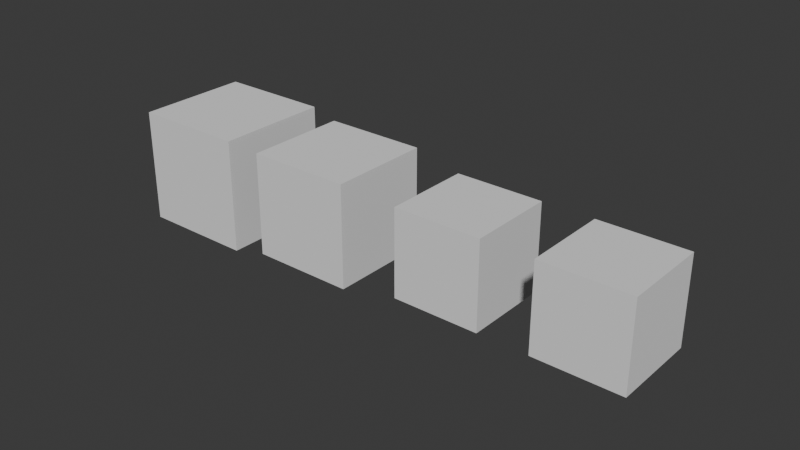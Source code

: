 # Source: gn_proximity_scale.blend  (saved by Blender 4.4.32; exported with 4.5.12 LTS)
import bpy
from mathutils import Matrix  # noqa: F401  (used for matrix-valued properties, if any)

bpy.ops.wm.read_factory_settings(use_empty=True)
scene = bpy.context.scene
scene.name = 'Scene'

# ---- collections
col_cubes = bpy.data.collections.new('cubes'); scene.collection.children.link(col_cubes)

# ---- node groups
ng_proximity_scale = bpy.data.node_groups.new('proximity_scale', 'GeometryNodeTree')
_s = ng_proximity_scale.interface.new_socket(name='Geometry', in_out='OUTPUT', socket_type='NodeSocketGeometry')
_s = ng_proximity_scale.interface.new_socket(name='Collection', in_out='INPUT', socket_type='NodeSocketCollection')
_s.default_value = col_cubes
_s.description = 'Input a collection containing several objects'
ng_proximity_scale.is_modifier = True
# nodes of 'proximity_scale' reference scene objects; filled in after objects exist

# ---- world
world_world = bpy.data.worlds.new('World'); scene.world = world_world
world_world.use_nodes = True; world_world.node_tree.nodes.clear()
_N = world_world.node_tree.nodes; _L = world_world.node_tree.links
n0 = _N.new('ShaderNodeOutputWorld'); n0.name = 'World Output'; n0.location = (300, 300)
n1 = _N.new('ShaderNodeBackground'); n1.name = 'Background'; n1.location = (10, 300)
n1.inputs[0].default_value = (0.05088, 0.05088, 0.05088, 1.0)
_L.new(n1.outputs[0], n0.inputs[0])
n0.is_active_output = True
world_world.color = (0.05088, 0.05088, 0.05088)
world_world.sun_shadow_jitter_overblur = 0.0

# ---- meshes
me_plane = bpy.data.meshes.new('Plane')
me_plane.from_pydata([(-1.895, -1.895, 0.0), (1.895, -1.895, 0.0), (-1.895, 1.895, 0.0), (1.895, 1.895, 0.0)], [(2, 0), (0, 1), (1, 3), (3, 2)], [])
_uv = me_plane.uv_layers.new(name='UVMap')
_uv.uv.foreach_set('vector', [])
me_plane.update()
me_circle = bpy.data.meshes.new('Circle')
me_circle.from_pydata([(0.0, 1.0, 0.0), (-0.1951, 0.9808, 0.0), (-0.3827, 0.9239, 0.0), (-0.5556, 0.8315, 0.0), (-0.7071, 0.7071, 0.0), (-0.8315, 0.5556, 0.0), (-0.9239, 0.3827, 0.0), (-0.9808, 0.1951, 0.0), (-1.0, 0.0, 0.0), (-0.9808, -0.1951, 0.0), (-0.9239, -0.3827, 0.0), (-0.8315, -0.5556, 0.0), (-0.7071, -0.7071, 0.0), (-0.5556, -0.8315, 0.0), (-0.3827, -0.9239, 0.0), (-0.1951, -0.9808, 0.0), (0.0, -1.0, 0.0), (0.1951, -0.9808, 0.0), (0.3827, -0.9239, 0.0), (0.5556, -0.8315, 0.0), (0.7071, -0.7071, 0.0), (0.8315, -0.5556, 0.0), (0.9239, -0.3827, 0.0), (0.9808, -0.1951, 0.0), (1.0, 0.0, 0.0), (0.9808, 0.1951, 0.0), (0.9239, 0.3827, 0.0), (0.8315, 0.5556, 0.0), (0.7071, 0.7071, 0.0), (0.5556, 0.8315, 0.0), (0.3827, 0.9239, 0.0), (0.1951, 0.9808, 0.0)], [(1, 0), (2, 1), (3, 2), (4, 3), (5, 4), (6, 5), (7, 6), (8, 7), (9, 8), (10, 9), (11, 10), (12, 11), (13, 12), (14, 13), (15, 14), (16, 15), (17, 16), (18, 17), (19, 18), (20, 19), (21, 20), (22, 21), (23, 22), (24, 23), (25, 24), (26, 25), (27, 26), (28, 27), (29, 28), (30, 29), (31, 30), (0, 31)], [])
_uv = me_circle.uv_layers.new(name='UVMap')
_uv.uv.foreach_set('vector', [])
me_circle.update()
me_cube = bpy.data.meshes.new('Cube')
me_cube.from_pydata([(-0.7204, -0.7204, -0.7204), (-0.7204, -0.7204, 0.7204), (-0.7204, 0.7204, -0.7204), (-0.7204, 0.7204, 0.7204), (0.7204, -0.7204, -0.7204), (0.7204, -0.7204, 0.7204), (0.7204, 0.7204, -0.7204), (0.7204, 0.7204, 0.7204)], [], [(0, 1, 3, 2), (2, 3, 7, 6), (6, 7, 5, 4), (4, 5, 1, 0), (2, 6, 4, 0), (7, 3, 1, 5)])
_uv = me_cube.uv_layers.new(name='UVMap')
_uv.uv.foreach_set('vector', [0.375, 0.0, 0.625, 0.0, 0.625, 0.25, 0.375, 0.25, 0.375, 0.25, 0.625, 0.25, 0.625, 0.5, 0.375, 0.5, 0.375, 0.5, 0.625, 0.5, 0.625, 0.75, 0.375, 0.75, 0.375, 0.75, 0.625, 0.75, 0.625, 1.0, 0.375, 1.0, 0.125, 0.5, 0.375, 0.5, 0.375, 0.75, 0.125, 0.75, 0.625, 0.5, 0.875, 0.5, 0.875, 0.75, 0.625, 0.75])
me_cube.update()
me_cube_001 = bpy.data.meshes.new('Cube.001')
me_cube_001.from_pydata([(-0.7204, -0.7204, -0.7204), (-0.7204, -0.7204, 0.7204), (-0.7204, 0.7204, -0.7204), (-0.7204, 0.7204, 0.7204), (0.7204, -0.7204, -0.7204), (0.7204, -0.7204, 0.7204), (0.7204, 0.7204, -0.7204), (0.7204, 0.7204, 0.7204)], [], [(0, 1, 3, 2), (2, 3, 7, 6), (6, 7, 5, 4), (4, 5, 1, 0), (2, 6, 4, 0), (7, 3, 1, 5)])
_uv = me_cube_001.uv_layers.new(name='UVMap')
_uv.uv.foreach_set('vector', [0.375, 0.0, 0.625, 0.0, 0.625, 0.25, 0.375, 0.25, 0.375, 0.25, 0.625, 0.25, 0.625, 0.5, 0.375, 0.5, 0.375, 0.5, 0.625, 0.5, 0.625, 0.75, 0.375, 0.75, 0.375, 0.75, 0.625, 0.75, 0.625, 1.0, 0.375, 1.0, 0.125, 0.5, 0.375, 0.5, 0.375, 0.75, 0.125, 0.75, 0.625, 0.5, 0.875, 0.5, 0.875, 0.75, 0.625, 0.75])
me_cube_001.update()
me_cube_002 = bpy.data.meshes.new('Cube.002')
me_cube_002.from_pydata([(-0.7204, -0.7204, -0.7204), (-0.7204, -0.7204, 0.7204), (-0.7204, 0.7204, -0.7204), (-0.7204, 0.7204, 0.7204), (0.7204, -0.7204, -0.7204), (0.7204, -0.7204, 0.7204), (0.7204, 0.7204, -0.7204), (0.7204, 0.7204, 0.7204)], [], [(0, 1, 3, 2), (2, 3, 7, 6), (6, 7, 5, 4), (4, 5, 1, 0), (2, 6, 4, 0), (7, 3, 1, 5)])
_uv = me_cube_002.uv_layers.new(name='UVMap')
_uv.uv.foreach_set('vector', [0.375, 0.0, 0.625, 0.0, 0.625, 0.25, 0.375, 0.25, 0.375, 0.25, 0.625, 0.25, 0.625, 0.5, 0.375, 0.5, 0.375, 0.5, 0.625, 0.5, 0.625, 0.75, 0.375, 0.75, 0.375, 0.75, 0.625, 0.75, 0.625, 1.0, 0.375, 1.0, 0.125, 0.5, 0.375, 0.5, 0.375, 0.75, 0.125, 0.75, 0.625, 0.5, 0.875, 0.5, 0.875, 0.75, 0.625, 0.75])
me_cube_002.update()
me_cube_003 = bpy.data.meshes.new('Cube.003')
me_cube_003.from_pydata([(-0.7204, -0.7204, -0.7204), (-0.7204, -0.7204, 0.7204), (-0.7204, 0.7204, -0.7204), (-0.7204, 0.7204, 0.7204), (0.7204, -0.7204, -0.7204), (0.7204, -0.7204, 0.7204), (0.7204, 0.7204, -0.7204), (0.7204, 0.7204, 0.7204)], [], [(0, 1, 3, 2), (2, 3, 7, 6), (6, 7, 5, 4), (4, 5, 1, 0), (2, 6, 4, 0), (7, 3, 1, 5)])
_uv = me_cube_003.uv_layers.new(name='UVMap')
_uv.uv.foreach_set('vector', [0.375, 0.0, 0.625, 0.0, 0.625, 0.25, 0.375, 0.25, 0.375, 0.25, 0.625, 0.25, 0.625, 0.5, 0.375, 0.5, 0.375, 0.5, 0.625, 0.5, 0.625, 0.75, 0.375, 0.75, 0.375, 0.75, 0.625, 0.75, 0.625, 1.0, 0.375, 1.0, 0.125, 0.5, 0.375, 0.5, 0.375, 0.75, 0.125, 0.75, 0.625, 0.5, 0.875, 0.5, 0.875, 0.75, 0.625, 0.75])
me_cube_003.update()

# ---- objects
ob_proximity = bpy.data.objects.new('proximity', me_plane)
ob_geo_nodes = bpy.data.objects.new('geo_nodes', me_circle)
ob_cube = bpy.data.objects.new('Cube', me_cube)
ob_cube_001 = bpy.data.objects.new('Cube.001', me_cube_001)
ob_cube_002 = bpy.data.objects.new('Cube.002', me_cube_002)
ob_cube_003 = bpy.data.objects.new('Cube.003', me_cube_003)
ob_cubes = bpy.data.objects.new('cubes', None)
_N = ng_proximity_scale.nodes; _L = ng_proximity_scale.links
n0 = _N.new('NodeGroupOutput'); n0.name = 'Group Output'; n0.location = (494, 68)
n1 = _N.new('GeometryNodeCollectionInfo'); n1.name = 'Collection Info'; n1.location = (-190, 164)
n1.inputs[1].default_value = True
n2 = _N.new('GeometryNodeObjectInfo'); n2.name = 'Object Info'; n2.location = (-833, -68)
n2.transform_space = 'RELATIVE'
n2.inputs[0].default_value = ob_proximity
n3 = _N.new('GeometryNodeInputPosition'); n3.name = 'Position'; n3.location = (-838, -288)
n4 = _N.new('GeometryNodeProximity'); n4.name = 'Geometry Proximity'; n4.location = (-654, -116)
n4.target_element = 'EDGES'
n5 = _N.new('ShaderNodeVectorMath'); n5.name = 'Vector Math'; n5.location = (-494, -114)
n5.operation = 'SCALE'
n5.inputs[3].default_value = 0.22
n6 = _N.new('ShaderNodeMapRange'); n6.name = 'Map Range'; n6.location = (-342, -111)
n6.inputs[3].default_value = 1.5
n7 = _N.new('GeometryNodeTranslateInstances'); n7.name = 'Translate Instances'; n7.location = (224, 84)
n8 = _N.new('GeometryNodeScaleInstances'); n8.name = 'Scale Instances'; n8.location = (56, 85)
n9 = _N.new('GeometryNodeObjectInfo'); n9.name = 'Object Info.001'; n9.location = (-837, 168)
n9.inputs[0].default_value = ob_geo_nodes
n10 = _N.new('NodeGroupInput'); n10.name = 'Group Input'; n10.location = (-371, 114)
_L.new(n3.outputs[0], n4.inputs[2])
_L.new(n2.outputs[4], n4.inputs[0])
_L.new(n4.outputs[1], n5.inputs[0])
_L.new(n5.outputs[0], n6.inputs[0])
_L.new(n6.outputs[0], n8.inputs[2])
_L.new(n8.outputs[0], n7.inputs[0])
_L.new(n7.outputs[0], n0.inputs[0])
_L.new(n1.outputs[0], n8.inputs[0])
_L.new(n10.outputs[0], n1.inputs[0])
n0.is_active_output = True

# ---- transforms, parenting, visibility, modifiers, constraints
ob_proximity.location = (0.0, 0.0, 0.0)
ob_proximity.rotation_euler = (-0.0, 17.28, 0.0)
ob_proximity.lock_location = (False, True, True)
ob_geo_nodes.location = (0.0, 0.0, 0.0)
_m = ob_geo_nodes.modifiers.new('GeometryNodes', 'NODES')
_m.node_group = ng_proximity_scale
_gi = [s.identifier for s in ng_proximity_scale.interface.items_tree if s.item_type == 'SOCKET' and s.in_out == 'INPUT']
_m[_gi[0]] = col_cubes  # Collection
ob_cube.parent = ob_cubes
ob_cube.location = (0.0, 0.0, 0.0)
ob_cube_001.parent = ob_cubes
ob_cube_001.location = (2.282, 0.0, 0.0)
ob_cube_002.parent = ob_cubes
ob_cube_002.location = (4.721, 0.0, 0.0)
ob_cube_003.parent = ob_cubes
ob_cube_003.location = (7.003, 0.0, 0.0)
ob_cubes.location = (0.0, 0.0, 0.0)

# ---- collection membership
scene.collection.objects.link(ob_proximity)
scene.collection.objects.link(ob_geo_nodes)
col_cubes.objects.link(ob_cube)
col_cubes.objects.link(ob_cube_001)
col_cubes.objects.link(ob_cube_002)
col_cubes.objects.link(ob_cube_003)
col_cubes.objects.link(ob_cubes)
def _layer_coll(name, lc=None):
    lc = lc or bpy.context.view_layer.layer_collection
    for c in lc.children:
        if c.name == name: return c
        r = _layer_coll(name, c)
        if r: return r
_layer_coll('cubes').exclude = True

# ---- scene / render settings (as saved in the file)
scene.frame_start = 1; scene.frame_end = 250; scene.frame_set(24)
scene.render.engine = 'BLENDER_EEVEE_NEXT'
scene.render.image_settings.file_format = 'OPEN_EXR'
scene.render.image_settings.color_depth = '16'
scene.render.image_settings.exr_codec = 'DWAA'
scene.render.compositor_device = 'GPU'
scene.cycles.denoising_use_gpu = True
scene.cycles.samples = 100
scene.cycles.diffuse_bounces = 1
scene.cycles.glossy_bounces = 1
scene.cycles.transmission_bounces = 1
scene.cycles.transparent_max_bounces = 2
scene.cycles.use_fast_gi = True
scene.cycles.ao_bounces = 2
scene.cycles.ao_bounces_render = 2
scene.eevee.use_shadow_jitter_viewport = True
scene.eevee.volumetric_samples = 32
scene.eevee.gtao_quality = 0.1
scene.eevee.fast_gi_quality = 0.1
scene.eevee.fast_gi_step_count = 16
scene.eevee.fast_gi_resolution = '4'
scene.eevee.shadow_step_count = 2
scene.eevee.ray_tracing_options.resolution_scale = '4'
scene.eevee.ray_tracing_options.screen_trace_quality = 0.1
scene.eevee.use_raytracing = True
bpy.context.view_layer.update()

# ---- added for rendering (the .blend has no active camera and no usable light): camera, sun
cam_auto = bpy.data.cameras.new('AutoCamera')
cam_auto.lens = 50.0
cam_auto.sensor_width = 36.0
cam_auto.clip_end = 1000.0
ob_auto_camera = bpy.data.objects.new('AutoCamera', cam_auto)
scene.collection.objects.link(ob_auto_camera)
ob_auto_camera.location = (12.7546, -11.1038, 7.40256)
ob_auto_camera.rotation_euler = (1.09748, -7.21219e-08, 0.694738)
scene.camera = ob_auto_camera
light_auto_sun = bpy.data.lights.new('AutoSun', 'SUN')
light_auto_sun.energy = 3.0
light_auto_sun.angle = 0.0523599
ob_auto_sun = bpy.data.objects.new('AutoSun', light_auto_sun)
scene.collection.objects.link(ob_auto_sun)
ob_auto_sun.rotation_euler = (0.872665, 0.174533, 0.523599)
bpy.context.view_layer.update()

